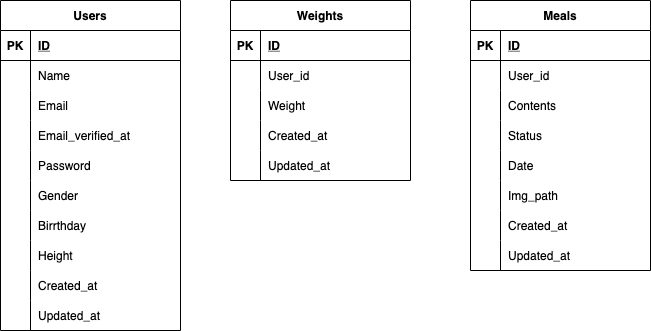

The diagram above was exported from draw.io. Its source (the exported page's mxGraphModel, read from the mxfile embedded in the PNG):
<mxGraphModel dx="821" dy="636" grid="1" gridSize="10" guides="1" tooltips="1" connect="1" arrows="1" fold="1" page="1" pageScale="1" pageWidth="827" pageHeight="1169" math="0" shadow="0">
  <root>
    <mxCell id="0" />
    <mxCell id="1" parent="0" />
    <mxCell id="94" value="Users" style="shape=table;startSize=30;container=1;collapsible=1;childLayout=tableLayout;fixedRows=1;rowLines=0;fontStyle=1;align=center;resizeLast=1;" parent="1" vertex="1">
      <mxGeometry x="50" y="40" width="180" height="330" as="geometry" />
    </mxCell>
    <mxCell id="95" value="" style="shape=partialRectangle;collapsible=0;dropTarget=0;pointerEvents=0;fillColor=none;top=0;left=0;bottom=1;right=0;points=[[0,0.5],[1,0.5]];portConstraint=eastwest;" parent="94" vertex="1">
      <mxGeometry y="30" width="180" height="30" as="geometry" />
    </mxCell>
    <mxCell id="96" value="PK" style="shape=partialRectangle;connectable=0;fillColor=none;top=0;left=0;bottom=0;right=0;fontStyle=1;overflow=hidden;" parent="95" vertex="1">
      <mxGeometry width="30" height="30" as="geometry">
        <mxRectangle width="30" height="30" as="alternateBounds" />
      </mxGeometry>
    </mxCell>
    <mxCell id="97" value="ID" style="shape=partialRectangle;connectable=0;fillColor=none;top=0;left=0;bottom=0;right=0;align=left;spacingLeft=6;fontStyle=5;overflow=hidden;" parent="95" vertex="1">
      <mxGeometry x="30" width="150" height="30" as="geometry">
        <mxRectangle width="150" height="30" as="alternateBounds" />
      </mxGeometry>
    </mxCell>
    <mxCell id="98" value="" style="shape=partialRectangle;collapsible=0;dropTarget=0;pointerEvents=0;fillColor=none;top=0;left=0;bottom=0;right=0;points=[[0,0.5],[1,0.5]];portConstraint=eastwest;" parent="94" vertex="1">
      <mxGeometry y="60" width="180" height="30" as="geometry" />
    </mxCell>
    <mxCell id="99" value="" style="shape=partialRectangle;connectable=0;fillColor=none;top=0;left=0;bottom=0;right=0;editable=1;overflow=hidden;" parent="98" vertex="1">
      <mxGeometry width="30" height="30" as="geometry">
        <mxRectangle width="30" height="30" as="alternateBounds" />
      </mxGeometry>
    </mxCell>
    <mxCell id="100" value="Name" style="shape=partialRectangle;connectable=0;fillColor=none;top=0;left=0;bottom=0;right=0;align=left;spacingLeft=6;overflow=hidden;" parent="98" vertex="1">
      <mxGeometry x="30" width="150" height="30" as="geometry">
        <mxRectangle width="150" height="30" as="alternateBounds" />
      </mxGeometry>
    </mxCell>
    <mxCell id="107" value="" style="shape=partialRectangle;collapsible=0;dropTarget=0;pointerEvents=0;fillColor=none;top=0;left=0;bottom=0;right=0;points=[[0,0.5],[1,0.5]];portConstraint=eastwest;" parent="94" vertex="1">
      <mxGeometry y="90" width="180" height="30" as="geometry" />
    </mxCell>
    <mxCell id="108" value="" style="shape=partialRectangle;connectable=0;fillColor=none;top=0;left=0;bottom=0;right=0;editable=1;overflow=hidden;" parent="107" vertex="1">
      <mxGeometry width="30" height="30" as="geometry">
        <mxRectangle width="30" height="30" as="alternateBounds" />
      </mxGeometry>
    </mxCell>
    <mxCell id="109" value="Email" style="shape=partialRectangle;connectable=0;fillColor=none;top=0;left=0;bottom=0;right=0;align=left;spacingLeft=6;overflow=hidden;" parent="107" vertex="1">
      <mxGeometry x="30" width="150" height="30" as="geometry">
        <mxRectangle width="150" height="30" as="alternateBounds" />
      </mxGeometry>
    </mxCell>
    <mxCell id="174" value="" style="shape=partialRectangle;collapsible=0;dropTarget=0;pointerEvents=0;fillColor=none;top=0;left=0;bottom=0;right=0;points=[[0,0.5],[1,0.5]];portConstraint=eastwest;" parent="94" vertex="1">
      <mxGeometry y="120" width="180" height="30" as="geometry" />
    </mxCell>
    <mxCell id="175" value="" style="shape=partialRectangle;connectable=0;fillColor=none;top=0;left=0;bottom=0;right=0;editable=1;overflow=hidden;" parent="174" vertex="1">
      <mxGeometry width="30" height="30" as="geometry">
        <mxRectangle width="30" height="30" as="alternateBounds" />
      </mxGeometry>
    </mxCell>
    <mxCell id="176" value="Email_verified_at" style="shape=partialRectangle;connectable=0;fillColor=none;top=0;left=0;bottom=0;right=0;align=left;spacingLeft=6;overflow=hidden;" parent="174" vertex="1">
      <mxGeometry x="30" width="150" height="30" as="geometry">
        <mxRectangle width="150" height="30" as="alternateBounds" />
      </mxGeometry>
    </mxCell>
    <mxCell id="111" value="" style="shape=partialRectangle;collapsible=0;dropTarget=0;pointerEvents=0;fillColor=none;top=0;left=0;bottom=0;right=0;points=[[0,0.5],[1,0.5]];portConstraint=eastwest;" parent="94" vertex="1">
      <mxGeometry y="150" width="180" height="30" as="geometry" />
    </mxCell>
    <mxCell id="112" value="" style="shape=partialRectangle;connectable=0;fillColor=none;top=0;left=0;bottom=0;right=0;editable=1;overflow=hidden;" parent="111" vertex="1">
      <mxGeometry width="30" height="30" as="geometry">
        <mxRectangle width="30" height="30" as="alternateBounds" />
      </mxGeometry>
    </mxCell>
    <mxCell id="113" value="Password" style="shape=partialRectangle;connectable=0;fillColor=none;top=0;left=0;bottom=0;right=0;align=left;spacingLeft=6;overflow=hidden;" parent="111" vertex="1">
      <mxGeometry x="30" width="150" height="30" as="geometry">
        <mxRectangle width="150" height="30" as="alternateBounds" />
      </mxGeometry>
    </mxCell>
    <mxCell id="101" value="" style="shape=partialRectangle;collapsible=0;dropTarget=0;pointerEvents=0;fillColor=none;top=0;left=0;bottom=0;right=0;points=[[0,0.5],[1,0.5]];portConstraint=eastwest;" parent="94" vertex="1">
      <mxGeometry y="180" width="180" height="30" as="geometry" />
    </mxCell>
    <mxCell id="102" value="" style="shape=partialRectangle;connectable=0;fillColor=none;top=0;left=0;bottom=0;right=0;editable=1;overflow=hidden;" parent="101" vertex="1">
      <mxGeometry width="30" height="30" as="geometry">
        <mxRectangle width="30" height="30" as="alternateBounds" />
      </mxGeometry>
    </mxCell>
    <mxCell id="103" value="Gender" style="shape=partialRectangle;connectable=0;fillColor=none;top=0;left=0;bottom=0;right=0;align=left;spacingLeft=6;overflow=hidden;" parent="101" vertex="1">
      <mxGeometry x="30" width="150" height="30" as="geometry">
        <mxRectangle width="150" height="30" as="alternateBounds" />
      </mxGeometry>
    </mxCell>
    <mxCell id="104" value="" style="shape=partialRectangle;collapsible=0;dropTarget=0;pointerEvents=0;fillColor=none;top=0;left=0;bottom=0;right=0;points=[[0,0.5],[1,0.5]];portConstraint=eastwest;" parent="94" vertex="1">
      <mxGeometry y="210" width="180" height="30" as="geometry" />
    </mxCell>
    <mxCell id="105" value="" style="shape=partialRectangle;connectable=0;fillColor=none;top=0;left=0;bottom=0;right=0;editable=1;overflow=hidden;" parent="104" vertex="1">
      <mxGeometry width="30" height="30" as="geometry">
        <mxRectangle width="30" height="30" as="alternateBounds" />
      </mxGeometry>
    </mxCell>
    <mxCell id="106" value="Birrthday" style="shape=partialRectangle;connectable=0;fillColor=none;top=0;left=0;bottom=0;right=0;align=left;spacingLeft=6;overflow=hidden;" parent="104" vertex="1">
      <mxGeometry x="30" width="150" height="30" as="geometry">
        <mxRectangle width="150" height="30" as="alternateBounds" />
      </mxGeometry>
    </mxCell>
    <mxCell id="114" value="" style="shape=partialRectangle;collapsible=0;dropTarget=0;pointerEvents=0;fillColor=none;top=0;left=0;bottom=0;right=0;points=[[0,0.5],[1,0.5]];portConstraint=eastwest;" parent="94" vertex="1">
      <mxGeometry y="240" width="180" height="30" as="geometry" />
    </mxCell>
    <mxCell id="115" value="" style="shape=partialRectangle;connectable=0;fillColor=none;top=0;left=0;bottom=0;right=0;editable=1;overflow=hidden;" parent="114" vertex="1">
      <mxGeometry width="30" height="30" as="geometry">
        <mxRectangle width="30" height="30" as="alternateBounds" />
      </mxGeometry>
    </mxCell>
    <mxCell id="116" value="Height" style="shape=partialRectangle;connectable=0;fillColor=none;top=0;left=0;bottom=0;right=0;align=left;spacingLeft=6;overflow=hidden;" parent="114" vertex="1">
      <mxGeometry x="30" width="150" height="30" as="geometry">
        <mxRectangle width="150" height="30" as="alternateBounds" />
      </mxGeometry>
    </mxCell>
    <mxCell id="131" value="" style="shape=partialRectangle;collapsible=0;dropTarget=0;pointerEvents=0;fillColor=none;top=0;left=0;bottom=0;right=0;points=[[0,0.5],[1,0.5]];portConstraint=eastwest;" parent="94" vertex="1">
      <mxGeometry y="270" width="180" height="30" as="geometry" />
    </mxCell>
    <mxCell id="132" value="" style="shape=partialRectangle;connectable=0;fillColor=none;top=0;left=0;bottom=0;right=0;editable=1;overflow=hidden;" parent="131" vertex="1">
      <mxGeometry width="30" height="30" as="geometry">
        <mxRectangle width="30" height="30" as="alternateBounds" />
      </mxGeometry>
    </mxCell>
    <mxCell id="133" value="Created_at" style="shape=partialRectangle;connectable=0;fillColor=none;top=0;left=0;bottom=0;right=0;align=left;spacingLeft=6;overflow=hidden;" parent="131" vertex="1">
      <mxGeometry x="30" width="150" height="30" as="geometry">
        <mxRectangle width="150" height="30" as="alternateBounds" />
      </mxGeometry>
    </mxCell>
    <mxCell id="135" value="" style="shape=partialRectangle;collapsible=0;dropTarget=0;pointerEvents=0;fillColor=none;top=0;left=0;bottom=0;right=0;points=[[0,0.5],[1,0.5]];portConstraint=eastwest;" parent="94" vertex="1">
      <mxGeometry y="300" width="180" height="30" as="geometry" />
    </mxCell>
    <mxCell id="136" value="" style="shape=partialRectangle;connectable=0;fillColor=none;top=0;left=0;bottom=0;right=0;editable=1;overflow=hidden;" parent="135" vertex="1">
      <mxGeometry width="30" height="30" as="geometry">
        <mxRectangle width="30" height="30" as="alternateBounds" />
      </mxGeometry>
    </mxCell>
    <mxCell id="137" value="Updated_at" style="shape=partialRectangle;connectable=0;fillColor=none;top=0;left=0;bottom=0;right=0;align=left;spacingLeft=6;overflow=hidden;" parent="135" vertex="1">
      <mxGeometry x="30" width="150" height="30" as="geometry">
        <mxRectangle width="150" height="30" as="alternateBounds" />
      </mxGeometry>
    </mxCell>
    <mxCell id="117" value="Weights" style="shape=table;startSize=30;container=1;collapsible=1;childLayout=tableLayout;fixedRows=1;rowLines=0;fontStyle=1;align=center;resizeLast=1;" parent="1" vertex="1">
      <mxGeometry x="280" y="40" width="180" height="180" as="geometry" />
    </mxCell>
    <mxCell id="118" value="" style="shape=partialRectangle;collapsible=0;dropTarget=0;pointerEvents=0;fillColor=none;top=0;left=0;bottom=1;right=0;points=[[0,0.5],[1,0.5]];portConstraint=eastwest;" parent="117" vertex="1">
      <mxGeometry y="30" width="180" height="30" as="geometry" />
    </mxCell>
    <mxCell id="119" value="PK" style="shape=partialRectangle;connectable=0;fillColor=none;top=0;left=0;bottom=0;right=0;fontStyle=1;overflow=hidden;" parent="118" vertex="1">
      <mxGeometry width="30" height="30" as="geometry">
        <mxRectangle width="30" height="30" as="alternateBounds" />
      </mxGeometry>
    </mxCell>
    <mxCell id="120" value="ID" style="shape=partialRectangle;connectable=0;fillColor=none;top=0;left=0;bottom=0;right=0;align=left;spacingLeft=6;fontStyle=5;overflow=hidden;" parent="118" vertex="1">
      <mxGeometry x="30" width="150" height="30" as="geometry">
        <mxRectangle width="150" height="30" as="alternateBounds" />
      </mxGeometry>
    </mxCell>
    <mxCell id="121" value="" style="shape=partialRectangle;collapsible=0;dropTarget=0;pointerEvents=0;fillColor=none;top=0;left=0;bottom=0;right=0;points=[[0,0.5],[1,0.5]];portConstraint=eastwest;" parent="117" vertex="1">
      <mxGeometry y="60" width="180" height="30" as="geometry" />
    </mxCell>
    <mxCell id="122" value="" style="shape=partialRectangle;connectable=0;fillColor=none;top=0;left=0;bottom=0;right=0;editable=1;overflow=hidden;" parent="121" vertex="1">
      <mxGeometry width="30" height="30" as="geometry">
        <mxRectangle width="30" height="30" as="alternateBounds" />
      </mxGeometry>
    </mxCell>
    <mxCell id="123" value="User_id" style="shape=partialRectangle;connectable=0;fillColor=none;top=0;left=0;bottom=0;right=0;align=left;spacingLeft=6;overflow=hidden;" parent="121" vertex="1">
      <mxGeometry x="30" width="150" height="30" as="geometry">
        <mxRectangle width="150" height="30" as="alternateBounds" />
      </mxGeometry>
    </mxCell>
    <mxCell id="124" value="" style="shape=partialRectangle;collapsible=0;dropTarget=0;pointerEvents=0;fillColor=none;top=0;left=0;bottom=0;right=0;points=[[0,0.5],[1,0.5]];portConstraint=eastwest;" parent="117" vertex="1">
      <mxGeometry y="90" width="180" height="30" as="geometry" />
    </mxCell>
    <mxCell id="125" value="" style="shape=partialRectangle;connectable=0;fillColor=none;top=0;left=0;bottom=0;right=0;editable=1;overflow=hidden;" parent="124" vertex="1">
      <mxGeometry width="30" height="30" as="geometry">
        <mxRectangle width="30" height="30" as="alternateBounds" />
      </mxGeometry>
    </mxCell>
    <mxCell id="126" value="Weight" style="shape=partialRectangle;connectable=0;fillColor=none;top=0;left=0;bottom=0;right=0;align=left;spacingLeft=6;overflow=hidden;" parent="124" vertex="1">
      <mxGeometry x="30" width="150" height="30" as="geometry">
        <mxRectangle width="150" height="30" as="alternateBounds" />
      </mxGeometry>
    </mxCell>
    <mxCell id="127" value="" style="shape=partialRectangle;collapsible=0;dropTarget=0;pointerEvents=0;fillColor=none;top=0;left=0;bottom=0;right=0;points=[[0,0.5],[1,0.5]];portConstraint=eastwest;" parent="117" vertex="1">
      <mxGeometry y="120" width="180" height="30" as="geometry" />
    </mxCell>
    <mxCell id="128" value="" style="shape=partialRectangle;connectable=0;fillColor=none;top=0;left=0;bottom=0;right=0;editable=1;overflow=hidden;" parent="127" vertex="1">
      <mxGeometry width="30" height="30" as="geometry">
        <mxRectangle width="30" height="30" as="alternateBounds" />
      </mxGeometry>
    </mxCell>
    <mxCell id="129" value="Created_at" style="shape=partialRectangle;connectable=0;fillColor=none;top=0;left=0;bottom=0;right=0;align=left;spacingLeft=6;overflow=hidden;" parent="127" vertex="1">
      <mxGeometry x="30" width="150" height="30" as="geometry">
        <mxRectangle width="150" height="30" as="alternateBounds" />
      </mxGeometry>
    </mxCell>
    <mxCell id="142" value="" style="shape=partialRectangle;collapsible=0;dropTarget=0;pointerEvents=0;fillColor=none;top=0;left=0;bottom=0;right=0;points=[[0,0.5],[1,0.5]];portConstraint=eastwest;" parent="117" vertex="1">
      <mxGeometry y="150" width="180" height="30" as="geometry" />
    </mxCell>
    <mxCell id="143" value="" style="shape=partialRectangle;connectable=0;fillColor=none;top=0;left=0;bottom=0;right=0;editable=1;overflow=hidden;" parent="142" vertex="1">
      <mxGeometry width="30" height="30" as="geometry">
        <mxRectangle width="30" height="30" as="alternateBounds" />
      </mxGeometry>
    </mxCell>
    <mxCell id="144" value="Updated_at" style="shape=partialRectangle;connectable=0;fillColor=none;top=0;left=0;bottom=0;right=0;align=left;spacingLeft=6;overflow=hidden;" parent="142" vertex="1">
      <mxGeometry x="30" width="150" height="30" as="geometry">
        <mxRectangle width="150" height="30" as="alternateBounds" />
      </mxGeometry>
    </mxCell>
    <mxCell id="145" value="Meals" style="shape=table;startSize=30;container=1;collapsible=1;childLayout=tableLayout;fixedRows=1;rowLines=0;fontStyle=1;align=center;resizeLast=1;" parent="1" vertex="1">
      <mxGeometry x="520" y="40" width="180" height="270" as="geometry" />
    </mxCell>
    <mxCell id="146" value="" style="shape=partialRectangle;collapsible=0;dropTarget=0;pointerEvents=0;fillColor=none;top=0;left=0;bottom=1;right=0;points=[[0,0.5],[1,0.5]];portConstraint=eastwest;" parent="145" vertex="1">
      <mxGeometry y="30" width="180" height="30" as="geometry" />
    </mxCell>
    <mxCell id="147" value="PK" style="shape=partialRectangle;connectable=0;fillColor=none;top=0;left=0;bottom=0;right=0;fontStyle=1;overflow=hidden;" parent="146" vertex="1">
      <mxGeometry width="30" height="30" as="geometry">
        <mxRectangle width="30" height="30" as="alternateBounds" />
      </mxGeometry>
    </mxCell>
    <mxCell id="148" value="ID" style="shape=partialRectangle;connectable=0;fillColor=none;top=0;left=0;bottom=0;right=0;align=left;spacingLeft=6;fontStyle=5;overflow=hidden;" parent="146" vertex="1">
      <mxGeometry x="30" width="150" height="30" as="geometry">
        <mxRectangle width="150" height="30" as="alternateBounds" />
      </mxGeometry>
    </mxCell>
    <mxCell id="149" value="" style="shape=partialRectangle;collapsible=0;dropTarget=0;pointerEvents=0;fillColor=none;top=0;left=0;bottom=0;right=0;points=[[0,0.5],[1,0.5]];portConstraint=eastwest;" parent="145" vertex="1">
      <mxGeometry y="60" width="180" height="30" as="geometry" />
    </mxCell>
    <mxCell id="150" value="" style="shape=partialRectangle;connectable=0;fillColor=none;top=0;left=0;bottom=0;right=0;editable=1;overflow=hidden;" parent="149" vertex="1">
      <mxGeometry width="30" height="30" as="geometry">
        <mxRectangle width="30" height="30" as="alternateBounds" />
      </mxGeometry>
    </mxCell>
    <mxCell id="151" value="User_id" style="shape=partialRectangle;connectable=0;fillColor=none;top=0;left=0;bottom=0;right=0;align=left;spacingLeft=6;overflow=hidden;" parent="149" vertex="1">
      <mxGeometry x="30" width="150" height="30" as="geometry">
        <mxRectangle width="150" height="30" as="alternateBounds" />
      </mxGeometry>
    </mxCell>
    <mxCell id="152" value="" style="shape=partialRectangle;collapsible=0;dropTarget=0;pointerEvents=0;fillColor=none;top=0;left=0;bottom=0;right=0;points=[[0,0.5],[1,0.5]];portConstraint=eastwest;" parent="145" vertex="1">
      <mxGeometry y="90" width="180" height="30" as="geometry" />
    </mxCell>
    <mxCell id="153" value="" style="shape=partialRectangle;connectable=0;fillColor=none;top=0;left=0;bottom=0;right=0;editable=1;overflow=hidden;" parent="152" vertex="1">
      <mxGeometry width="30" height="30" as="geometry">
        <mxRectangle width="30" height="30" as="alternateBounds" />
      </mxGeometry>
    </mxCell>
    <mxCell id="154" value="Contents" style="shape=partialRectangle;connectable=0;fillColor=none;top=0;left=0;bottom=0;right=0;align=left;spacingLeft=6;overflow=hidden;" parent="152" vertex="1">
      <mxGeometry x="30" width="150" height="30" as="geometry">
        <mxRectangle width="150" height="30" as="alternateBounds" />
      </mxGeometry>
    </mxCell>
    <mxCell id="155" value="" style="shape=partialRectangle;collapsible=0;dropTarget=0;pointerEvents=0;fillColor=none;top=0;left=0;bottom=0;right=0;points=[[0,0.5],[1,0.5]];portConstraint=eastwest;" parent="145" vertex="1">
      <mxGeometry y="120" width="180" height="30" as="geometry" />
    </mxCell>
    <mxCell id="156" value="" style="shape=partialRectangle;connectable=0;fillColor=none;top=0;left=0;bottom=0;right=0;editable=1;overflow=hidden;" parent="155" vertex="1">
      <mxGeometry width="30" height="30" as="geometry">
        <mxRectangle width="30" height="30" as="alternateBounds" />
      </mxGeometry>
    </mxCell>
    <mxCell id="157" value="Status" style="shape=partialRectangle;connectable=0;fillColor=none;top=0;left=0;bottom=0;right=0;align=left;spacingLeft=6;overflow=hidden;" parent="155" vertex="1">
      <mxGeometry x="30" width="150" height="30" as="geometry">
        <mxRectangle width="150" height="30" as="alternateBounds" />
      </mxGeometry>
    </mxCell>
    <mxCell id="168" value="" style="shape=partialRectangle;collapsible=0;dropTarget=0;pointerEvents=0;fillColor=none;top=0;left=0;bottom=0;right=0;points=[[0,0.5],[1,0.5]];portConstraint=eastwest;" parent="145" vertex="1">
      <mxGeometry y="150" width="180" height="30" as="geometry" />
    </mxCell>
    <mxCell id="169" value="" style="shape=partialRectangle;connectable=0;fillColor=none;top=0;left=0;bottom=0;right=0;editable=1;overflow=hidden;" parent="168" vertex="1">
      <mxGeometry width="30" height="30" as="geometry">
        <mxRectangle width="30" height="30" as="alternateBounds" />
      </mxGeometry>
    </mxCell>
    <mxCell id="170" value="Date" style="shape=partialRectangle;connectable=0;fillColor=none;top=0;left=0;bottom=0;right=0;align=left;spacingLeft=6;overflow=hidden;" parent="168" vertex="1">
      <mxGeometry x="30" width="150" height="30" as="geometry">
        <mxRectangle width="150" height="30" as="alternateBounds" />
      </mxGeometry>
    </mxCell>
    <mxCell id="177" value="" style="shape=partialRectangle;collapsible=0;dropTarget=0;pointerEvents=0;fillColor=none;top=0;left=0;bottom=0;right=0;points=[[0,0.5],[1,0.5]];portConstraint=eastwest;" parent="145" vertex="1">
      <mxGeometry y="180" width="180" height="30" as="geometry" />
    </mxCell>
    <mxCell id="178" value="" style="shape=partialRectangle;connectable=0;fillColor=none;top=0;left=0;bottom=0;right=0;editable=1;overflow=hidden;" parent="177" vertex="1">
      <mxGeometry width="30" height="30" as="geometry">
        <mxRectangle width="30" height="30" as="alternateBounds" />
      </mxGeometry>
    </mxCell>
    <mxCell id="179" value="Img_path" style="shape=partialRectangle;connectable=0;fillColor=none;top=0;left=0;bottom=0;right=0;align=left;spacingLeft=6;overflow=hidden;" parent="177" vertex="1">
      <mxGeometry x="30" width="150" height="30" as="geometry">
        <mxRectangle width="150" height="30" as="alternateBounds" />
      </mxGeometry>
    </mxCell>
    <mxCell id="162" value="" style="shape=partialRectangle;collapsible=0;dropTarget=0;pointerEvents=0;fillColor=none;top=0;left=0;bottom=0;right=0;points=[[0,0.5],[1,0.5]];portConstraint=eastwest;" parent="145" vertex="1">
      <mxGeometry y="210" width="180" height="30" as="geometry" />
    </mxCell>
    <mxCell id="163" value="" style="shape=partialRectangle;connectable=0;fillColor=none;top=0;left=0;bottom=0;right=0;editable=1;overflow=hidden;" parent="162" vertex="1">
      <mxGeometry width="30" height="30" as="geometry">
        <mxRectangle width="30" height="30" as="alternateBounds" />
      </mxGeometry>
    </mxCell>
    <mxCell id="164" value="Created_at" style="shape=partialRectangle;connectable=0;fillColor=none;top=0;left=0;bottom=0;right=0;align=left;spacingLeft=6;overflow=hidden;" parent="162" vertex="1">
      <mxGeometry x="30" width="150" height="30" as="geometry">
        <mxRectangle width="150" height="30" as="alternateBounds" />
      </mxGeometry>
    </mxCell>
    <mxCell id="165" value="" style="shape=partialRectangle;collapsible=0;dropTarget=0;pointerEvents=0;fillColor=none;top=0;left=0;bottom=0;right=0;points=[[0,0.5],[1,0.5]];portConstraint=eastwest;" parent="145" vertex="1">
      <mxGeometry y="240" width="180" height="30" as="geometry" />
    </mxCell>
    <mxCell id="166" value="" style="shape=partialRectangle;connectable=0;fillColor=none;top=0;left=0;bottom=0;right=0;editable=1;overflow=hidden;" parent="165" vertex="1">
      <mxGeometry width="30" height="30" as="geometry">
        <mxRectangle width="30" height="30" as="alternateBounds" />
      </mxGeometry>
    </mxCell>
    <mxCell id="167" value="Updated_at" style="shape=partialRectangle;connectable=0;fillColor=none;top=0;left=0;bottom=0;right=0;align=left;spacingLeft=6;overflow=hidden;" parent="165" vertex="1">
      <mxGeometry x="30" width="150" height="30" as="geometry">
        <mxRectangle width="150" height="30" as="alternateBounds" />
      </mxGeometry>
    </mxCell>
  </root>
</mxGraphModel>